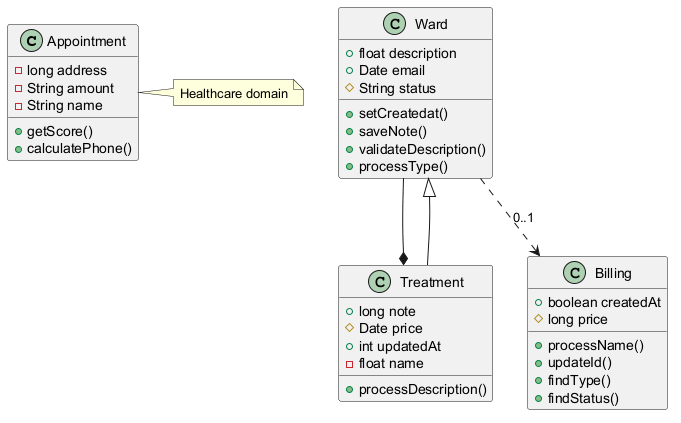

The diagram above was rendered by PlantUML. Its source (embedded in the PNG):
@startuml

class Appointment {
  -long address
  -String amount
  -String name
  +getScore()
  +calculatePhone()
}
class Billing {
  +boolean createdAt
  #long price
  +processName()
  +updateId()
  +findType()
  +findStatus()
}
class Treatment {
  +long note
  #Date price
  +int updatedAt
  -float name
  +processDescription()
}
class Ward {
  +float description
  +Date email
  #String status
  +setCreatedat()
  +saveNote()
  +validateDescription()
  +processType()
}
Ward --* Treatment
Treatment --|> Ward
Ward ..> Billing : "0..1"
note right of Appointment : Healthcare domain
@enduml